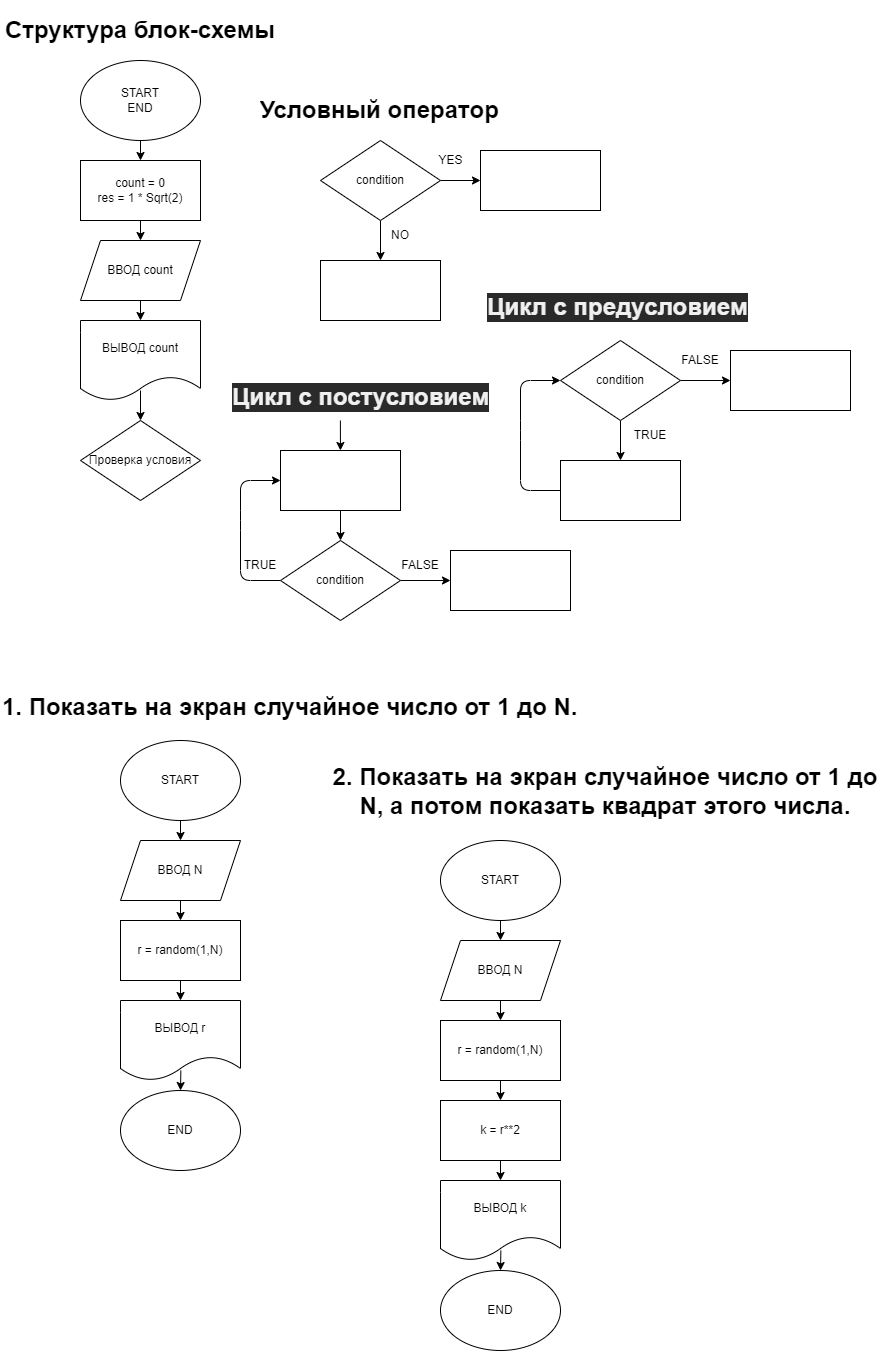

The diagram above was exported from draw.io. Its source (the exported page's mxGraphModel, read from the mxfile embedded in the PNG):
<mxGraphModel dx="734" dy="318" grid="1" gridSize="10" guides="1" tooltips="1" connect="1" arrows="1" fold="1" page="1" pageScale="1" pageWidth="827" pageHeight="1169" math="0" shadow="0">
  <root>
    <mxCell id="0" />
    <mxCell id="1" parent="0" />
    <mxCell id="6" style="edgeStyle=none;html=1;exitX=0.5;exitY=1;exitDx=0;exitDy=0;entryX=0.5;entryY=0;entryDx=0;entryDy=0;" parent="1" source="2" target="4" edge="1">
      <mxGeometry relative="1" as="geometry" />
    </mxCell>
    <mxCell id="2" value="START&lt;br&gt;END" style="ellipse;whiteSpace=wrap;html=1;" parent="1" vertex="1">
      <mxGeometry x="80" y="80" width="120" height="80" as="geometry" />
    </mxCell>
    <mxCell id="3" value="&lt;h1&gt;Структура блок-схемы&lt;/h1&gt;" style="text;html=1;strokeColor=none;fillColor=none;spacing=5;spacingTop=-20;whiteSpace=wrap;overflow=hidden;rounded=0;" parent="1" vertex="1">
      <mxGeometry y="30" width="280" height="40" as="geometry" />
    </mxCell>
    <mxCell id="7" style="edgeStyle=none;html=1;exitX=0.5;exitY=1;exitDx=0;exitDy=0;entryX=0.5;entryY=0;entryDx=0;entryDy=0;" parent="1" source="4" target="5" edge="1">
      <mxGeometry relative="1" as="geometry" />
    </mxCell>
    <mxCell id="4" value="count = 0&lt;br&gt;res = 1 * Sqrt(2)" style="rounded=0;whiteSpace=wrap;html=1;" parent="1" vertex="1">
      <mxGeometry x="80" y="180" width="120" height="60" as="geometry" />
    </mxCell>
    <mxCell id="9" style="edgeStyle=none;html=1;exitX=0.5;exitY=1;exitDx=0;exitDy=0;entryX=0.5;entryY=0;entryDx=0;entryDy=0;" parent="1" source="5" target="8" edge="1">
      <mxGeometry relative="1" as="geometry" />
    </mxCell>
    <mxCell id="5" value="ВВОД count" style="shape=parallelogram;perimeter=parallelogramPerimeter;whiteSpace=wrap;html=1;fixedSize=1;" parent="1" vertex="1">
      <mxGeometry x="80" y="260" width="120" height="60" as="geometry" />
    </mxCell>
    <mxCell id="11" style="edgeStyle=none;html=1;entryX=0.5;entryY=0;entryDx=0;entryDy=0;" parent="1" target="10" edge="1">
      <mxGeometry relative="1" as="geometry">
        <mxPoint x="140" y="410" as="sourcePoint" />
      </mxGeometry>
    </mxCell>
    <mxCell id="8" value="ВЫВОД count" style="shape=document;whiteSpace=wrap;html=1;boundedLbl=1;" parent="1" vertex="1">
      <mxGeometry x="80" y="340" width="120" height="80" as="geometry" />
    </mxCell>
    <mxCell id="10" value="Проверка условия" style="rhombus;whiteSpace=wrap;html=1;" parent="1" vertex="1">
      <mxGeometry x="80" y="440" width="120" height="80" as="geometry" />
    </mxCell>
    <mxCell id="17" style="edgeStyle=none;html=1;exitX=0.5;exitY=1;exitDx=0;exitDy=0;entryX=0.5;entryY=0;entryDx=0;entryDy=0;" parent="1" source="13" target="16" edge="1">
      <mxGeometry relative="1" as="geometry" />
    </mxCell>
    <mxCell id="22" style="edgeStyle=none;html=1;exitX=1;exitY=0.5;exitDx=0;exitDy=0;entryX=0;entryY=0.5;entryDx=0;entryDy=0;" parent="1" source="13" target="14" edge="1">
      <mxGeometry relative="1" as="geometry" />
    </mxCell>
    <mxCell id="13" value="condition" style="rhombus;whiteSpace=wrap;html=1;" parent="1" vertex="1">
      <mxGeometry x="320" y="160" width="120" height="80" as="geometry" />
    </mxCell>
    <mxCell id="14" value="" style="rounded=0;whiteSpace=wrap;html=1;" parent="1" vertex="1">
      <mxGeometry x="480" y="170" width="120" height="60" as="geometry" />
    </mxCell>
    <mxCell id="16" value="" style="rounded=0;whiteSpace=wrap;html=1;" parent="1" vertex="1">
      <mxGeometry x="320" y="280" width="120" height="60" as="geometry" />
    </mxCell>
    <mxCell id="19" value="YES" style="text;html=1;align=center;verticalAlign=middle;resizable=0;points=[];autosize=1;strokeColor=none;fillColor=none;" parent="1" vertex="1">
      <mxGeometry x="430" y="170" width="40" height="20" as="geometry" />
    </mxCell>
    <mxCell id="23" value="NO" style="text;html=1;strokeColor=none;fillColor=none;align=center;verticalAlign=middle;whiteSpace=wrap;rounded=0;" parent="1" vertex="1">
      <mxGeometry x="370" y="240" width="60" height="30" as="geometry" />
    </mxCell>
    <mxCell id="25" value="&lt;h1&gt;Условный оператор&lt;/h1&gt;" style="text;html=1;strokeColor=none;fillColor=none;spacing=5;spacingTop=-20;whiteSpace=wrap;overflow=hidden;rounded=0;" parent="1" vertex="1">
      <mxGeometry x="255" y="110" width="250" height="40" as="geometry" />
    </mxCell>
    <mxCell id="28" style="edgeStyle=none;html=1;exitX=0.5;exitY=1;exitDx=0;exitDy=0;entryX=0.5;entryY=0;entryDx=0;entryDy=0;" parent="1" source="26" target="27" edge="1">
      <mxGeometry relative="1" as="geometry" />
    </mxCell>
    <mxCell id="43" style="edgeStyle=none;html=1;exitX=1;exitY=0.5;exitDx=0;exitDy=0;entryX=0;entryY=0.5;entryDx=0;entryDy=0;" parent="1" source="26" target="41" edge="1">
      <mxGeometry relative="1" as="geometry" />
    </mxCell>
    <mxCell id="26" value="condition" style="rhombus;whiteSpace=wrap;html=1;" parent="1" vertex="1">
      <mxGeometry x="560" y="360" width="120" height="80" as="geometry" />
    </mxCell>
    <mxCell id="30" style="edgeStyle=none;html=1;exitX=0;exitY=0.5;exitDx=0;exitDy=0;entryX=0;entryY=0.5;entryDx=0;entryDy=0;" parent="1" source="27" target="26" edge="1">
      <mxGeometry relative="1" as="geometry">
        <Array as="points">
          <mxPoint x="520" y="510" />
          <mxPoint x="520" y="450" />
          <mxPoint x="520" y="400" />
        </Array>
      </mxGeometry>
    </mxCell>
    <mxCell id="27" value="" style="rounded=0;whiteSpace=wrap;html=1;" parent="1" vertex="1">
      <mxGeometry x="560" y="480" width="120" height="60" as="geometry" />
    </mxCell>
    <mxCell id="29" value="TRUE" style="text;html=1;strokeColor=none;fillColor=none;align=center;verticalAlign=middle;whiteSpace=wrap;rounded=0;" parent="1" vertex="1">
      <mxGeometry x="620" y="440" width="60" height="30" as="geometry" />
    </mxCell>
    <mxCell id="31" value="&lt;h1 style=&quot;color: rgb(240 , 240 , 240) ; font-family: &amp;#34;helvetica&amp;#34; ; font-style: normal ; letter-spacing: normal ; text-align: left ; text-indent: 0px ; text-transform: none ; word-spacing: 0px ; background-color: rgb(42 , 42 , 42)&quot;&gt;Цикл с предусловием&lt;/h1&gt;" style="text;whiteSpace=wrap;html=1;" parent="1" vertex="1">
      <mxGeometry x="485" y="290" width="270" height="60" as="geometry" />
    </mxCell>
    <mxCell id="39" value="" style="edgeStyle=none;html=1;exitX=0.407;exitY=1;exitDx=0;exitDy=0;exitPerimeter=0;" parent="1" source="32" target="36" edge="1">
      <mxGeometry relative="1" as="geometry" />
    </mxCell>
    <mxCell id="32" value="&lt;h1 style=&quot;color: rgb(240 , 240 , 240) ; font-family: &amp;#34;helvetica&amp;#34; ; font-style: normal ; letter-spacing: normal ; text-align: left ; text-indent: 0px ; text-transform: none ; word-spacing: 0px ; background-color: rgb(42 , 42 , 42)&quot;&gt;Цикл с постусловием&lt;/h1&gt;" style="text;whiteSpace=wrap;html=1;" parent="1" vertex="1">
      <mxGeometry x="230" y="380" width="270" height="60" as="geometry" />
    </mxCell>
    <mxCell id="40" style="edgeStyle=none;html=1;exitX=0;exitY=0.5;exitDx=0;exitDy=0;entryX=0;entryY=0.5;entryDx=0;entryDy=0;" parent="1" source="34" target="36" edge="1">
      <mxGeometry relative="1" as="geometry">
        <Array as="points">
          <mxPoint x="240" y="600" />
          <mxPoint x="240" y="540" />
          <mxPoint x="240" y="500" />
        </Array>
      </mxGeometry>
    </mxCell>
    <mxCell id="48" style="edgeStyle=none;html=1;exitX=1;exitY=0.5;exitDx=0;exitDy=0;entryX=0;entryY=0.5;entryDx=0;entryDy=0;" parent="1" source="34" target="45" edge="1">
      <mxGeometry relative="1" as="geometry" />
    </mxCell>
    <mxCell id="34" value="condition" style="rhombus;whiteSpace=wrap;html=1;" parent="1" vertex="1">
      <mxGeometry x="280" y="560" width="120" height="80" as="geometry" />
    </mxCell>
    <mxCell id="38" style="edgeStyle=none;html=1;exitX=0.5;exitY=1;exitDx=0;exitDy=0;entryX=0.5;entryY=0;entryDx=0;entryDy=0;" parent="1" source="36" target="34" edge="1">
      <mxGeometry relative="1" as="geometry" />
    </mxCell>
    <mxCell id="36" value="" style="rounded=0;whiteSpace=wrap;html=1;" parent="1" vertex="1">
      <mxGeometry x="280" y="470" width="120" height="60" as="geometry" />
    </mxCell>
    <mxCell id="37" value="TRUE" style="text;html=1;strokeColor=none;fillColor=none;align=center;verticalAlign=middle;whiteSpace=wrap;rounded=0;" parent="1" vertex="1">
      <mxGeometry x="230" y="570" width="60" height="30" as="geometry" />
    </mxCell>
    <mxCell id="41" value="" style="rounded=0;whiteSpace=wrap;html=1;" parent="1" vertex="1">
      <mxGeometry x="730" y="370" width="120" height="60" as="geometry" />
    </mxCell>
    <mxCell id="42" value="FALSE" style="text;html=1;strokeColor=none;fillColor=none;align=center;verticalAlign=middle;whiteSpace=wrap;rounded=0;" parent="1" vertex="1">
      <mxGeometry x="670" y="365" width="60" height="30" as="geometry" />
    </mxCell>
    <mxCell id="45" value="" style="rounded=0;whiteSpace=wrap;html=1;" parent="1" vertex="1">
      <mxGeometry x="450" y="570" width="120" height="60" as="geometry" />
    </mxCell>
    <mxCell id="46" value="FALSE" style="text;html=1;strokeColor=none;fillColor=none;align=center;verticalAlign=middle;whiteSpace=wrap;rounded=0;" parent="1" vertex="1">
      <mxGeometry x="390" y="570" width="60" height="30" as="geometry" />
    </mxCell>
    <mxCell id="49" value="&lt;h1 style=&quot;font-family: &amp;#34;helvetica&amp;#34;&quot;&gt;1. Показать на экран случайное число от 1 до N.&lt;/h1&gt;" style="text;whiteSpace=wrap;html=1;" parent="1" vertex="1">
      <mxGeometry y="690" width="580" height="60" as="geometry" />
    </mxCell>
    <mxCell id="50" style="edgeStyle=none;html=1;exitX=0.5;exitY=1;exitDx=0;exitDy=0;entryX=0.5;entryY=0;entryDx=0;entryDy=0;" parent="1" source="51" edge="1">
      <mxGeometry relative="1" as="geometry">
        <mxPoint x="180" y="860" as="targetPoint" />
      </mxGeometry>
    </mxCell>
    <mxCell id="51" value="START" style="ellipse;whiteSpace=wrap;html=1;" parent="1" vertex="1">
      <mxGeometry x="120" y="760" width="120" height="80" as="geometry" />
    </mxCell>
    <mxCell id="60" style="edgeStyle=none;html=1;exitX=0.5;exitY=1;exitDx=0;exitDy=0;entryX=0.5;entryY=0;entryDx=0;entryDy=0;" parent="1" source="55" target="59" edge="1">
      <mxGeometry relative="1" as="geometry" />
    </mxCell>
    <mxCell id="55" value="ВВОД N" style="shape=parallelogram;perimeter=parallelogramPerimeter;whiteSpace=wrap;html=1;fixedSize=1;" parent="1" vertex="1">
      <mxGeometry x="120" y="860" width="120" height="60" as="geometry" />
    </mxCell>
    <mxCell id="63" style="edgeStyle=none;html=1;exitX=0.503;exitY=0.875;exitDx=0;exitDy=0;entryX=0.5;entryY=0;entryDx=0;entryDy=0;exitPerimeter=0;" parent="1" source="57" target="62" edge="1">
      <mxGeometry relative="1" as="geometry" />
    </mxCell>
    <mxCell id="57" value="ВЫВОД r" style="shape=document;whiteSpace=wrap;html=1;boundedLbl=1;" parent="1" vertex="1">
      <mxGeometry x="120" y="1020" width="120" height="80" as="geometry" />
    </mxCell>
    <mxCell id="61" style="edgeStyle=none;html=1;exitX=0.5;exitY=1;exitDx=0;exitDy=0;entryX=0.5;entryY=0;entryDx=0;entryDy=0;" parent="1" source="59" target="57" edge="1">
      <mxGeometry relative="1" as="geometry" />
    </mxCell>
    <mxCell id="59" value="r = random(1,N)" style="rounded=0;whiteSpace=wrap;html=1;" parent="1" vertex="1">
      <mxGeometry x="120" y="940" width="120" height="60" as="geometry" />
    </mxCell>
    <mxCell id="62" value="END" style="ellipse;whiteSpace=wrap;html=1;" parent="1" vertex="1">
      <mxGeometry x="120" y="1110" width="120" height="80" as="geometry" />
    </mxCell>
    <mxCell id="64" value="&lt;h1 style=&quot;font-family: &amp;#34;helvetica&amp;#34;&quot;&gt;2. Показать на экран случайное число от 1 до N, а потом показать квадрат этого числа.&lt;/h1&gt;" style="text;whiteSpace=wrap;html=1;align=center;" vertex="1" parent="1">
      <mxGeometry x="320" y="760" width="570" height="90" as="geometry" />
    </mxCell>
    <mxCell id="65" style="edgeStyle=none;html=1;exitX=0.5;exitY=1;exitDx=0;exitDy=0;entryX=0.5;entryY=0;entryDx=0;entryDy=0;" edge="1" parent="1" source="66">
      <mxGeometry relative="1" as="geometry">
        <mxPoint x="500" y="960" as="targetPoint" />
      </mxGeometry>
    </mxCell>
    <mxCell id="66" value="START" style="ellipse;whiteSpace=wrap;html=1;" vertex="1" parent="1">
      <mxGeometry x="440" y="860" width="120" height="80" as="geometry" />
    </mxCell>
    <mxCell id="67" style="edgeStyle=none;html=1;exitX=0.5;exitY=1;exitDx=0;exitDy=0;entryX=0.5;entryY=0;entryDx=0;entryDy=0;" edge="1" parent="1" source="68" target="72">
      <mxGeometry relative="1" as="geometry" />
    </mxCell>
    <mxCell id="68" value="ВВОД N" style="shape=parallelogram;perimeter=parallelogramPerimeter;whiteSpace=wrap;html=1;fixedSize=1;" vertex="1" parent="1">
      <mxGeometry x="440" y="960" width="120" height="60" as="geometry" />
    </mxCell>
    <mxCell id="69" style="edgeStyle=none;html=1;exitX=0.503;exitY=0.875;exitDx=0;exitDy=0;entryX=0.5;entryY=0;entryDx=0;entryDy=0;exitPerimeter=0;" edge="1" parent="1" source="70" target="73">
      <mxGeometry relative="1" as="geometry" />
    </mxCell>
    <mxCell id="70" value="ВЫВОД k" style="shape=document;whiteSpace=wrap;html=1;boundedLbl=1;" vertex="1" parent="1">
      <mxGeometry x="440" y="1200" width="120" height="80" as="geometry" />
    </mxCell>
    <mxCell id="75" style="edgeStyle=none;html=1;exitX=0.5;exitY=1;exitDx=0;exitDy=0;entryX=0.5;entryY=0;entryDx=0;entryDy=0;" edge="1" parent="1" source="72" target="74">
      <mxGeometry relative="1" as="geometry" />
    </mxCell>
    <mxCell id="72" value="r = random(1,N)" style="rounded=0;whiteSpace=wrap;html=1;" vertex="1" parent="1">
      <mxGeometry x="440" y="1040" width="120" height="60" as="geometry" />
    </mxCell>
    <mxCell id="73" value="END" style="ellipse;whiteSpace=wrap;html=1;" vertex="1" parent="1">
      <mxGeometry x="440" y="1290" width="120" height="80" as="geometry" />
    </mxCell>
    <mxCell id="76" style="edgeStyle=none;html=1;exitX=0.5;exitY=1;exitDx=0;exitDy=0;entryX=0.5;entryY=0;entryDx=0;entryDy=0;" edge="1" parent="1" source="74" target="70">
      <mxGeometry relative="1" as="geometry" />
    </mxCell>
    <mxCell id="74" value="k = r**2" style="rounded=0;whiteSpace=wrap;html=1;" vertex="1" parent="1">
      <mxGeometry x="440" y="1120" width="120" height="60" as="geometry" />
    </mxCell>
  </root>
</mxGraphModel>